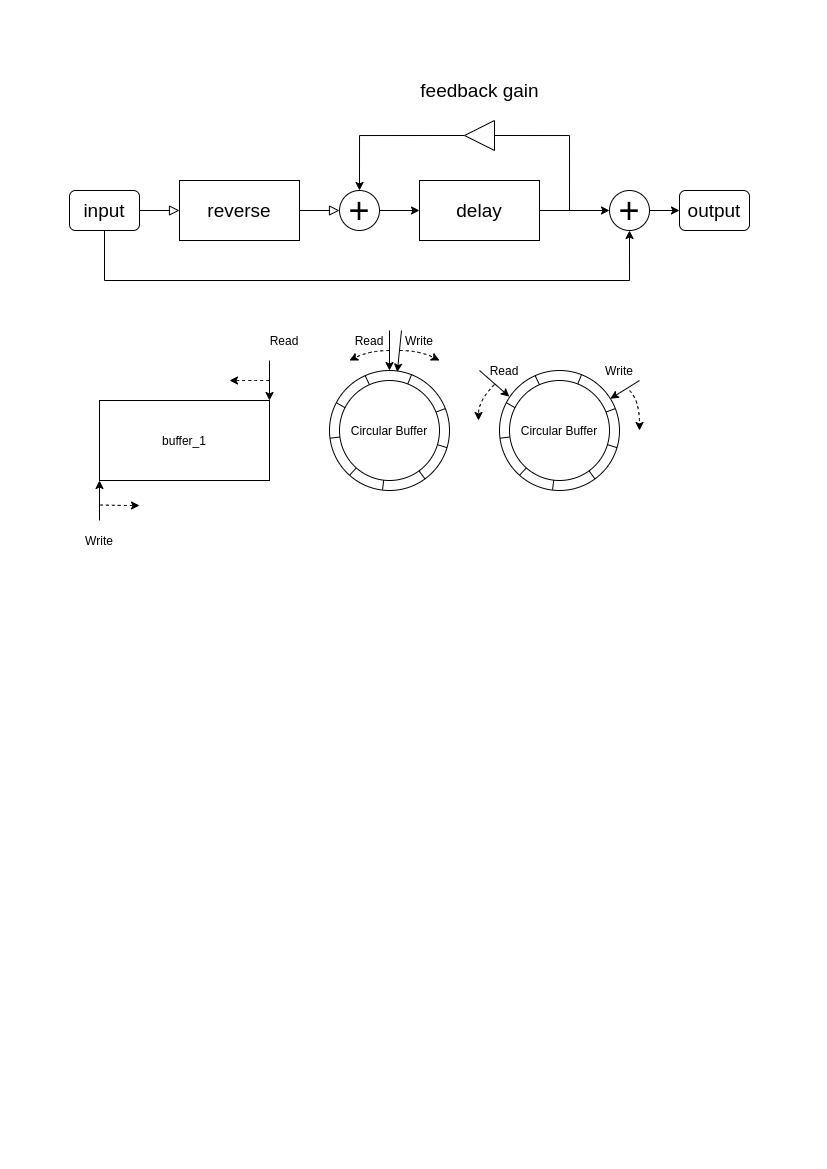

The diagram above was exported from draw.io. Its source (the exported page's mxGraphModel, read from the mxfile embedded in the PNG):
<mxGraphModel dx="981" dy="562" grid="1" gridSize="10" guides="1" tooltips="1" connect="1" arrows="1" fold="1" page="1" pageScale="1" pageWidth="827" pageHeight="1169" math="0" shadow="0">
  <root>
    <mxCell id="WIyWlLk6GJQsqaUBKTNV-0" />
    <mxCell id="WIyWlLk6GJQsqaUBKTNV-1" parent="WIyWlLk6GJQsqaUBKTNV-0" />
    <mxCell id="WIyWlLk6GJQsqaUBKTNV-2" value="" style="rounded=0;html=1;jettySize=auto;orthogonalLoop=1;fontSize=11;endArrow=block;endFill=0;endSize=8;strokeWidth=1;shadow=0;labelBackgroundColor=none;edgeStyle=orthogonalEdgeStyle;entryX=0;entryY=0.5;entryDx=0;entryDy=0;" parent="WIyWlLk6GJQsqaUBKTNV-1" source="WIyWlLk6GJQsqaUBKTNV-3" target="I1_L8X0XIBHIQkUBp4S2-0" edge="1">
      <mxGeometry relative="1" as="geometry">
        <mxPoint x="330" y="210" as="targetPoint" />
      </mxGeometry>
    </mxCell>
    <mxCell id="B7a_ZzzNSNJRoCI4yWPG-7" style="edgeStyle=orthogonalEdgeStyle;rounded=0;orthogonalLoop=1;jettySize=auto;html=1;exitX=0.5;exitY=1;exitDx=0;exitDy=0;entryX=0.5;entryY=1;entryDx=0;entryDy=0;" parent="WIyWlLk6GJQsqaUBKTNV-1" source="WIyWlLk6GJQsqaUBKTNV-3" target="B7a_ZzzNSNJRoCI4yWPG-3" edge="1">
      <mxGeometry relative="1" as="geometry">
        <Array as="points">
          <mxPoint x="105" y="280" />
          <mxPoint x="630" y="280" />
        </Array>
      </mxGeometry>
    </mxCell>
    <mxCell id="WIyWlLk6GJQsqaUBKTNV-3" value="&lt;font style=&quot;font-size: 19px&quot;&gt;input&lt;/font&gt;" style="rounded=1;whiteSpace=wrap;html=1;fontSize=12;glass=0;strokeWidth=1;shadow=0;" parent="WIyWlLk6GJQsqaUBKTNV-1" vertex="1">
      <mxGeometry x="70" y="190" width="70" height="40" as="geometry" />
    </mxCell>
    <mxCell id="B7a_ZzzNSNJRoCI4yWPG-5" style="edgeStyle=orthogonalEdgeStyle;rounded=0;orthogonalLoop=1;jettySize=auto;html=1;exitX=1;exitY=0.5;exitDx=0;exitDy=0;entryX=0;entryY=0.5;entryDx=0;entryDy=0;" parent="WIyWlLk6GJQsqaUBKTNV-1" source="B7a_ZzzNSNJRoCI4yWPG-0" target="B7a_ZzzNSNJRoCI4yWPG-3" edge="1">
      <mxGeometry relative="1" as="geometry" />
    </mxCell>
    <mxCell id="B7a_ZzzNSNJRoCI4yWPG-0" value="&lt;font style=&quot;font-size: 19px&quot;&gt;delay&lt;/font&gt;" style="rounded=0;whiteSpace=wrap;html=1;" parent="WIyWlLk6GJQsqaUBKTNV-1" vertex="1">
      <mxGeometry x="420" y="180" width="120" height="60" as="geometry" />
    </mxCell>
    <mxCell id="B7a_ZzzNSNJRoCI4yWPG-1" value="&lt;font style=&quot;font-size: 19px&quot;&gt;output&lt;/font&gt;" style="rounded=1;whiteSpace=wrap;html=1;fontSize=12;glass=0;strokeWidth=1;shadow=0;" parent="WIyWlLk6GJQsqaUBKTNV-1" vertex="1">
      <mxGeometry x="680" y="190" width="70" height="40" as="geometry" />
    </mxCell>
    <mxCell id="B7a_ZzzNSNJRoCI4yWPG-4" style="edgeStyle=orthogonalEdgeStyle;rounded=0;orthogonalLoop=1;jettySize=auto;html=1;exitX=1;exitY=0.5;exitDx=0;exitDy=0;entryX=0;entryY=0.5;entryDx=0;entryDy=0;" parent="WIyWlLk6GJQsqaUBKTNV-1" source="B7a_ZzzNSNJRoCI4yWPG-2" target="B7a_ZzzNSNJRoCI4yWPG-0" edge="1">
      <mxGeometry relative="1" as="geometry" />
    </mxCell>
    <mxCell id="B7a_ZzzNSNJRoCI4yWPG-2" value="&lt;font style=&quot;font-size: 36px&quot;&gt;+&lt;/font&gt;" style="ellipse;whiteSpace=wrap;html=1;" parent="WIyWlLk6GJQsqaUBKTNV-1" vertex="1">
      <mxGeometry x="340" y="190" width="40" height="40" as="geometry" />
    </mxCell>
    <mxCell id="B7a_ZzzNSNJRoCI4yWPG-6" style="edgeStyle=orthogonalEdgeStyle;rounded=0;orthogonalLoop=1;jettySize=auto;html=1;exitX=1;exitY=0.5;exitDx=0;exitDy=0;entryX=0;entryY=0.5;entryDx=0;entryDy=0;" parent="WIyWlLk6GJQsqaUBKTNV-1" source="B7a_ZzzNSNJRoCI4yWPG-3" target="B7a_ZzzNSNJRoCI4yWPG-1" edge="1">
      <mxGeometry relative="1" as="geometry" />
    </mxCell>
    <mxCell id="B7a_ZzzNSNJRoCI4yWPG-3" value="&lt;font style=&quot;font-size: 36px&quot;&gt;+&lt;/font&gt;" style="ellipse;whiteSpace=wrap;html=1;" parent="WIyWlLk6GJQsqaUBKTNV-1" vertex="1">
      <mxGeometry x="610" y="190" width="40" height="40" as="geometry" />
    </mxCell>
    <mxCell id="B7a_ZzzNSNJRoCI4yWPG-12" style="edgeStyle=orthogonalEdgeStyle;rounded=0;orthogonalLoop=1;jettySize=auto;html=1;exitX=1;exitY=0.5;exitDx=0;exitDy=0;entryX=0.5;entryY=0;entryDx=0;entryDy=0;" parent="WIyWlLk6GJQsqaUBKTNV-1" source="B7a_ZzzNSNJRoCI4yWPG-10" target="B7a_ZzzNSNJRoCI4yWPG-2" edge="1">
      <mxGeometry relative="1" as="geometry" />
    </mxCell>
    <mxCell id="B7a_ZzzNSNJRoCI4yWPG-13" style="edgeStyle=orthogonalEdgeStyle;rounded=0;orthogonalLoop=1;jettySize=auto;html=1;exitX=0;exitY=0.5;exitDx=0;exitDy=0;endArrow=none;endFill=0;" parent="WIyWlLk6GJQsqaUBKTNV-1" source="B7a_ZzzNSNJRoCI4yWPG-10" edge="1">
      <mxGeometry relative="1" as="geometry">
        <mxPoint x="570" y="210" as="targetPoint" />
      </mxGeometry>
    </mxCell>
    <mxCell id="B7a_ZzzNSNJRoCI4yWPG-10" value="" style="triangle;whiteSpace=wrap;html=1;rotation=-180;" parent="WIyWlLk6GJQsqaUBKTNV-1" vertex="1">
      <mxGeometry x="465" y="120" width="30" height="30" as="geometry" />
    </mxCell>
    <mxCell id="B7a_ZzzNSNJRoCI4yWPG-14" value="&lt;font style=&quot;font-size: 19px&quot;&gt;feedback gain&lt;/font&gt;" style="text;html=1;strokeColor=none;fillColor=none;align=center;verticalAlign=middle;whiteSpace=wrap;rounded=0;" parent="WIyWlLk6GJQsqaUBKTNV-1" vertex="1">
      <mxGeometry x="402.5" y="80" width="155" height="20" as="geometry" />
    </mxCell>
    <mxCell id="B7a_ZzzNSNJRoCI4yWPG-16" value="buffer_1" style="rounded=0;whiteSpace=wrap;html=1;" parent="WIyWlLk6GJQsqaUBKTNV-1" vertex="1">
      <mxGeometry x="100" y="400" width="170" height="80" as="geometry" />
    </mxCell>
    <mxCell id="I1_L8X0XIBHIQkUBp4S2-0" value="&lt;span style=&quot;font-size: 19px&quot;&gt;reverse&lt;br&gt;&lt;/span&gt;" style="rounded=0;whiteSpace=wrap;html=1;" vertex="1" parent="WIyWlLk6GJQsqaUBKTNV-1">
      <mxGeometry x="180" y="180" width="120" height="60" as="geometry" />
    </mxCell>
    <mxCell id="I1_L8X0XIBHIQkUBp4S2-1" value="" style="rounded=0;html=1;jettySize=auto;orthogonalLoop=1;fontSize=11;endArrow=block;endFill=0;endSize=8;strokeWidth=1;shadow=0;labelBackgroundColor=none;edgeStyle=orthogonalEdgeStyle;" edge="1" parent="WIyWlLk6GJQsqaUBKTNV-1" target="B7a_ZzzNSNJRoCI4yWPG-2">
      <mxGeometry relative="1" as="geometry">
        <mxPoint x="190" y="220" as="targetPoint" />
        <mxPoint x="300" y="210" as="sourcePoint" />
      </mxGeometry>
    </mxCell>
    <mxCell id="I1_L8X0XIBHIQkUBp4S2-4" value="" style="endArrow=classic;html=1;entryX=0;entryY=1;entryDx=0;entryDy=0;" edge="1" parent="WIyWlLk6GJQsqaUBKTNV-1">
      <mxGeometry width="50" height="50" relative="1" as="geometry">
        <mxPoint x="100" y="520" as="sourcePoint" />
        <mxPoint x="100" y="480" as="targetPoint" />
      </mxGeometry>
    </mxCell>
    <mxCell id="I1_L8X0XIBHIQkUBp4S2-5" value="" style="endArrow=classic;html=1;dashed=1;curved=1;" edge="1" parent="WIyWlLk6GJQsqaUBKTNV-1">
      <mxGeometry width="50" height="50" relative="1" as="geometry">
        <mxPoint x="100" y="504.5" as="sourcePoint" />
        <mxPoint x="140" y="505" as="targetPoint" />
        <Array as="points">
          <mxPoint x="120" y="505" />
        </Array>
      </mxGeometry>
    </mxCell>
    <mxCell id="I1_L8X0XIBHIQkUBp4S2-6" value="Write" style="text;html=1;strokeColor=none;fillColor=none;align=center;verticalAlign=middle;whiteSpace=wrap;rounded=0;" vertex="1" parent="WIyWlLk6GJQsqaUBKTNV-1">
      <mxGeometry x="80" y="530" width="40" height="20" as="geometry" />
    </mxCell>
    <mxCell id="I1_L8X0XIBHIQkUBp4S2-7" value="" style="endArrow=classic;html=1;entryX=0;entryY=0;entryDx=0;entryDy=0;" edge="1" parent="WIyWlLk6GJQsqaUBKTNV-1">
      <mxGeometry width="50" height="50" relative="1" as="geometry">
        <mxPoint x="270" y="359.9999999999999" as="sourcePoint" />
        <mxPoint x="270" y="399.9999999999999" as="targetPoint" />
      </mxGeometry>
    </mxCell>
    <mxCell id="I1_L8X0XIBHIQkUBp4S2-8" value="" style="endArrow=classic;html=1;dashed=1;curved=1;" edge="1" parent="WIyWlLk6GJQsqaUBKTNV-1">
      <mxGeometry width="50" height="50" relative="1" as="geometry">
        <mxPoint x="270" y="379.9999999999999" as="sourcePoint" />
        <mxPoint x="230" y="380" as="targetPoint" />
        <Array as="points">
          <mxPoint x="250" y="380" />
        </Array>
      </mxGeometry>
    </mxCell>
    <mxCell id="I1_L8X0XIBHIQkUBp4S2-9" value="Read" style="text;html=1;strokeColor=none;fillColor=none;align=center;verticalAlign=middle;whiteSpace=wrap;rounded=0;rotation=0;" vertex="1" parent="WIyWlLk6GJQsqaUBKTNV-1">
      <mxGeometry x="260" y="330" width="50" height="20" as="geometry" />
    </mxCell>
    <mxCell id="I1_L8X0XIBHIQkUBp4S2-11" value="" style="endArrow=classic;html=1;entryX=0.565;entryY=0.013;entryDx=0;entryDy=0;entryPerimeter=0;" edge="1" parent="WIyWlLk6GJQsqaUBKTNV-1" target="I1_L8X0XIBHIQkUBp4S2-17">
      <mxGeometry width="50" height="50" relative="1" as="geometry">
        <mxPoint x="402" y="330" as="sourcePoint" />
        <mxPoint x="500" y="360" as="targetPoint" />
        <Array as="points" />
      </mxGeometry>
    </mxCell>
    <mxCell id="I1_L8X0XIBHIQkUBp4S2-12" value="" style="endArrow=classic;html=1;dashed=1;curved=1;" edge="1" parent="WIyWlLk6GJQsqaUBKTNV-1">
      <mxGeometry width="50" height="50" relative="1" as="geometry">
        <mxPoint x="400" y="350" as="sourcePoint" />
        <mxPoint x="440" y="360" as="targetPoint" />
        <Array as="points">
          <mxPoint x="420" y="350" />
        </Array>
      </mxGeometry>
    </mxCell>
    <mxCell id="I1_L8X0XIBHIQkUBp4S2-13" value="" style="endArrow=classic;html=1;entryX=0;entryY=0;entryDx=0;entryDy=0;" edge="1" parent="WIyWlLk6GJQsqaUBKTNV-1">
      <mxGeometry width="50" height="50" relative="1" as="geometry">
        <mxPoint x="390" y="330" as="sourcePoint" />
        <mxPoint x="390" y="370" as="targetPoint" />
      </mxGeometry>
    </mxCell>
    <mxCell id="I1_L8X0XIBHIQkUBp4S2-14" value="" style="endArrow=classic;html=1;dashed=1;curved=1;" edge="1" parent="WIyWlLk6GJQsqaUBKTNV-1">
      <mxGeometry width="50" height="50" relative="1" as="geometry">
        <mxPoint x="390" y="350" as="sourcePoint" />
        <mxPoint x="350" y="360" as="targetPoint" />
        <Array as="points">
          <mxPoint x="370" y="350" />
        </Array>
      </mxGeometry>
    </mxCell>
    <mxCell id="I1_L8X0XIBHIQkUBp4S2-15" value="Write" style="text;html=1;strokeColor=none;fillColor=none;align=center;verticalAlign=middle;whiteSpace=wrap;rounded=0;" vertex="1" parent="WIyWlLk6GJQsqaUBKTNV-1">
      <mxGeometry x="400" y="330" width="40" height="20" as="geometry" />
    </mxCell>
    <mxCell id="I1_L8X0XIBHIQkUBp4S2-16" value="Read" style="text;html=1;strokeColor=none;fillColor=none;align=center;verticalAlign=middle;whiteSpace=wrap;rounded=0;rotation=0;" vertex="1" parent="WIyWlLk6GJQsqaUBKTNV-1">
      <mxGeometry x="345" y="330" width="50" height="20" as="geometry" />
    </mxCell>
    <mxCell id="I1_L8X0XIBHIQkUBp4S2-17" value="" style="ellipse;whiteSpace=wrap;html=1;" vertex="1" parent="WIyWlLk6GJQsqaUBKTNV-1">
      <mxGeometry x="330" y="370" width="120" height="120" as="geometry" />
    </mxCell>
    <mxCell id="I1_L8X0XIBHIQkUBp4S2-18" value="Circular Buffer" style="ellipse;whiteSpace=wrap;html=1;" vertex="1" parent="WIyWlLk6GJQsqaUBKTNV-1">
      <mxGeometry x="340" y="380" width="100" height="100" as="geometry" />
    </mxCell>
    <mxCell id="I1_L8X0XIBHIQkUBp4S2-19" value="" style="endArrow=classic;html=1;" edge="1" parent="WIyWlLk6GJQsqaUBKTNV-1">
      <mxGeometry width="50" height="50" relative="1" as="geometry">
        <mxPoint x="640" y="380" as="sourcePoint" />
        <mxPoint x="610.8798982403052" y="398.20006359980914" as="targetPoint" />
      </mxGeometry>
    </mxCell>
    <mxCell id="I1_L8X0XIBHIQkUBp4S2-20" value="" style="endArrow=classic;html=1;dashed=1;curved=1;" edge="1" parent="WIyWlLk6GJQsqaUBKTNV-1">
      <mxGeometry width="50" height="50" relative="1" as="geometry">
        <mxPoint x="630" y="390" as="sourcePoint" />
        <mxPoint x="640" y="430" as="targetPoint" />
        <Array as="points">
          <mxPoint x="640" y="400" />
        </Array>
      </mxGeometry>
    </mxCell>
    <mxCell id="I1_L8X0XIBHIQkUBp4S2-21" value="" style="endArrow=classic;html=1;entryX=0.082;entryY=0.218;entryDx=0;entryDy=0;entryPerimeter=0;" edge="1" parent="WIyWlLk6GJQsqaUBKTNV-1" target="I1_L8X0XIBHIQkUBp4S2-37">
      <mxGeometry width="50" height="50" relative="1" as="geometry">
        <mxPoint x="480" y="370" as="sourcePoint" />
        <mxPoint x="508.7600000000001" y="396.28" as="targetPoint" />
      </mxGeometry>
    </mxCell>
    <mxCell id="I1_L8X0XIBHIQkUBp4S2-22" value="" style="endArrow=classic;html=1;dashed=1;curved=1;" edge="1" parent="WIyWlLk6GJQsqaUBKTNV-1">
      <mxGeometry width="50" height="50" relative="1" as="geometry">
        <mxPoint x="495" y="384" as="sourcePoint" />
        <mxPoint x="479" y="420" as="targetPoint" />
        <Array as="points">
          <mxPoint x="479" y="400" />
        </Array>
      </mxGeometry>
    </mxCell>
    <mxCell id="I1_L8X0XIBHIQkUBp4S2-23" value="Write" style="text;html=1;strokeColor=none;fillColor=none;align=center;verticalAlign=middle;whiteSpace=wrap;rounded=0;" vertex="1" parent="WIyWlLk6GJQsqaUBKTNV-1">
      <mxGeometry x="600" y="360" width="40" height="20" as="geometry" />
    </mxCell>
    <mxCell id="I1_L8X0XIBHIQkUBp4S2-24" value="Read" style="text;html=1;strokeColor=none;fillColor=none;align=center;verticalAlign=middle;whiteSpace=wrap;rounded=0;rotation=0;" vertex="1" parent="WIyWlLk6GJQsqaUBKTNV-1">
      <mxGeometry x="480" y="360" width="50" height="20" as="geometry" />
    </mxCell>
    <mxCell id="I1_L8X0XIBHIQkUBp4S2-27" value="" style="endArrow=none;html=1;entryX=0.003;entryY=0.565;entryDx=0;entryDy=0;exitX=0.007;exitY=0.564;exitDx=0;exitDy=0;exitPerimeter=0;entryPerimeter=0;" edge="1" parent="WIyWlLk6GJQsqaUBKTNV-1" source="I1_L8X0XIBHIQkUBp4S2-17" target="I1_L8X0XIBHIQkUBp4S2-18">
      <mxGeometry width="50" height="50" relative="1" as="geometry">
        <mxPoint x="330" y="480" as="sourcePoint" />
        <mxPoint x="380" y="430" as="targetPoint" />
      </mxGeometry>
    </mxCell>
    <mxCell id="I1_L8X0XIBHIQkUBp4S2-28" value="" style="endArrow=none;html=1;exitX=0.17;exitY=0.87;exitDx=0;exitDy=0;entryX=0.168;entryY=0.874;entryDx=0;entryDy=0;entryPerimeter=0;exitPerimeter=0;" edge="1" parent="WIyWlLk6GJQsqaUBKTNV-1" source="I1_L8X0XIBHIQkUBp4S2-17" target="I1_L8X0XIBHIQkUBp4S2-18">
      <mxGeometry width="50" height="50" relative="1" as="geometry">
        <mxPoint x="357.57359312880703" y="482.42640687119297" as="sourcePoint" />
        <mxPoint x="365" y="475" as="targetPoint" />
      </mxGeometry>
    </mxCell>
    <mxCell id="I1_L8X0XIBHIQkUBp4S2-29" value="" style="endArrow=none;html=1;exitX=0.442;exitY=0.993;exitDx=0;exitDy=0;exitPerimeter=0;entryX=0.442;entryY=0.998;entryDx=0;entryDy=0;entryPerimeter=0;" edge="1" parent="WIyWlLk6GJQsqaUBKTNV-1" source="I1_L8X0XIBHIQkUBp4S2-17" target="I1_L8X0XIBHIQkUBp4S2-18">
      <mxGeometry width="50" height="50" relative="1" as="geometry">
        <mxPoint x="371.79999999999995" y="493.64" as="sourcePoint" />
        <mxPoint x="384" y="480" as="targetPoint" />
      </mxGeometry>
    </mxCell>
    <mxCell id="I1_L8X0XIBHIQkUBp4S2-30" value="" style="endArrow=none;html=1;exitX=0.055;exitY=0.272;exitDx=0;exitDy=0;entryX=0.055;entryY=0.267;entryDx=0;entryDy=0;entryPerimeter=0;exitPerimeter=0;" edge="1" parent="WIyWlLk6GJQsqaUBKTNV-1" source="I1_L8X0XIBHIQkUBp4S2-18" target="I1_L8X0XIBHIQkUBp4S2-17">
      <mxGeometry width="50" height="50" relative="1" as="geometry">
        <mxPoint x="392.43999999999994" y="499.15999999999997" as="sourcePoint" />
        <mxPoint x="394.20000000000005" y="490.1" as="targetPoint" />
      </mxGeometry>
    </mxCell>
    <mxCell id="I1_L8X0XIBHIQkUBp4S2-31" value="" style="endArrow=none;html=1;exitX=0.796;exitY=0.904;exitDx=0;exitDy=0;entryX=0.795;entryY=0.903;entryDx=0;entryDy=0;entryPerimeter=0;exitPerimeter=0;" edge="1" parent="WIyWlLk6GJQsqaUBKTNV-1" source="I1_L8X0XIBHIQkUBp4S2-17" target="I1_L8X0XIBHIQkUBp4S2-18">
      <mxGeometry width="50" height="50" relative="1" as="geometry">
        <mxPoint x="402.43999999999994" y="509.15999999999997" as="sourcePoint" />
        <mxPoint x="404.20000000000005" y="500.1" as="targetPoint" />
      </mxGeometry>
    </mxCell>
    <mxCell id="I1_L8X0XIBHIQkUBp4S2-32" value="" style="endArrow=none;html=1;exitX=0.964;exitY=0.318;exitDx=0;exitDy=0;entryX=0.966;entryY=0.315;entryDx=0;entryDy=0;entryPerimeter=0;exitPerimeter=0;" edge="1" parent="WIyWlLk6GJQsqaUBKTNV-1" source="I1_L8X0XIBHIQkUBp4S2-17" target="I1_L8X0XIBHIQkUBp4S2-18">
      <mxGeometry width="50" height="50" relative="1" as="geometry">
        <mxPoint x="412.43999999999994" y="519.16" as="sourcePoint" />
        <mxPoint x="414.20000000000005" y="510.1" as="targetPoint" />
      </mxGeometry>
    </mxCell>
    <mxCell id="I1_L8X0XIBHIQkUBp4S2-34" value="" style="endArrow=none;html=1;exitX=0.979;exitY=0.643;exitDx=0;exitDy=0;entryX=0.978;entryY=0.641;entryDx=0;entryDy=0;entryPerimeter=0;exitPerimeter=0;" edge="1" parent="WIyWlLk6GJQsqaUBKTNV-1" source="I1_L8X0XIBHIQkUBp4S2-17" target="I1_L8X0XIBHIQkUBp4S2-18">
      <mxGeometry width="50" height="50" relative="1" as="geometry">
        <mxPoint x="449.91999999999996" y="474.55999999999995" as="sourcePoint" />
        <mxPoint x="441.79999999999995" y="468.29999999999995" as="targetPoint" />
      </mxGeometry>
    </mxCell>
    <mxCell id="I1_L8X0XIBHIQkUBp4S2-35" value="" style="endArrow=none;html=1;exitX=0.682;exitY=0.036;exitDx=0;exitDy=0;entryX=0.685;entryY=0.032;entryDx=0;entryDy=0;entryPerimeter=0;exitPerimeter=0;" edge="1" parent="WIyWlLk6GJQsqaUBKTNV-1" source="I1_L8X0XIBHIQkUBp4S2-18" target="I1_L8X0XIBHIQkUBp4S2-17">
      <mxGeometry width="50" height="50" relative="1" as="geometry">
        <mxPoint x="456.52" y="418.03999999999996" as="sourcePoint" />
        <mxPoint x="446.6" y="421.5" as="targetPoint" />
      </mxGeometry>
    </mxCell>
    <mxCell id="I1_L8X0XIBHIQkUBp4S2-36" value="" style="endArrow=none;html=1;exitX=0.3;exitY=0.043;exitDx=0;exitDy=0;exitPerimeter=0;entryX=0.297;entryY=0.043;entryDx=0;entryDy=0;entryPerimeter=0;" edge="1" parent="WIyWlLk6GJQsqaUBKTNV-1" source="I1_L8X0XIBHIQkUBp4S2-18" target="I1_L8X0XIBHIQkUBp4S2-17">
      <mxGeometry width="50" height="50" relative="1" as="geometry">
        <mxPoint x="418.1" y="392.4000000000001" as="sourcePoint" />
        <mxPoint x="366" y="376" as="targetPoint" />
      </mxGeometry>
    </mxCell>
    <mxCell id="I1_L8X0XIBHIQkUBp4S2-37" value="" style="ellipse;whiteSpace=wrap;html=1;" vertex="1" parent="WIyWlLk6GJQsqaUBKTNV-1">
      <mxGeometry x="500" y="370" width="120" height="120" as="geometry" />
    </mxCell>
    <mxCell id="I1_L8X0XIBHIQkUBp4S2-38" value="Circular Buffer" style="ellipse;whiteSpace=wrap;html=1;" vertex="1" parent="WIyWlLk6GJQsqaUBKTNV-1">
      <mxGeometry x="510" y="380" width="100" height="100" as="geometry" />
    </mxCell>
    <mxCell id="I1_L8X0XIBHIQkUBp4S2-39" value="" style="endArrow=none;html=1;entryX=0.003;entryY=0.565;entryDx=0;entryDy=0;exitX=0.007;exitY=0.564;exitDx=0;exitDy=0;exitPerimeter=0;entryPerimeter=0;" edge="1" parent="WIyWlLk6GJQsqaUBKTNV-1" source="I1_L8X0XIBHIQkUBp4S2-37" target="I1_L8X0XIBHIQkUBp4S2-38">
      <mxGeometry width="50" height="50" relative="1" as="geometry">
        <mxPoint x="500" y="480" as="sourcePoint" />
        <mxPoint x="550" y="430" as="targetPoint" />
      </mxGeometry>
    </mxCell>
    <mxCell id="I1_L8X0XIBHIQkUBp4S2-40" value="" style="endArrow=none;html=1;exitX=0.17;exitY=0.87;exitDx=0;exitDy=0;entryX=0.168;entryY=0.874;entryDx=0;entryDy=0;entryPerimeter=0;exitPerimeter=0;" edge="1" parent="WIyWlLk6GJQsqaUBKTNV-1" source="I1_L8X0XIBHIQkUBp4S2-37" target="I1_L8X0XIBHIQkUBp4S2-38">
      <mxGeometry width="50" height="50" relative="1" as="geometry">
        <mxPoint x="527.573593128807" y="482.42640687119297" as="sourcePoint" />
        <mxPoint x="535" y="475" as="targetPoint" />
      </mxGeometry>
    </mxCell>
    <mxCell id="I1_L8X0XIBHIQkUBp4S2-41" value="" style="endArrow=none;html=1;exitX=0.442;exitY=0.993;exitDx=0;exitDy=0;exitPerimeter=0;entryX=0.442;entryY=0.998;entryDx=0;entryDy=0;entryPerimeter=0;" edge="1" parent="WIyWlLk6GJQsqaUBKTNV-1" source="I1_L8X0XIBHIQkUBp4S2-37" target="I1_L8X0XIBHIQkUBp4S2-38">
      <mxGeometry width="50" height="50" relative="1" as="geometry">
        <mxPoint x="541.8" y="493.64" as="sourcePoint" />
        <mxPoint x="554" y="480" as="targetPoint" />
      </mxGeometry>
    </mxCell>
    <mxCell id="I1_L8X0XIBHIQkUBp4S2-42" value="" style="endArrow=none;html=1;exitX=0.055;exitY=0.272;exitDx=0;exitDy=0;entryX=0.055;entryY=0.267;entryDx=0;entryDy=0;entryPerimeter=0;exitPerimeter=0;" edge="1" parent="WIyWlLk6GJQsqaUBKTNV-1" source="I1_L8X0XIBHIQkUBp4S2-38" target="I1_L8X0XIBHIQkUBp4S2-37">
      <mxGeometry width="50" height="50" relative="1" as="geometry">
        <mxPoint x="562.4399999999999" y="499.15999999999997" as="sourcePoint" />
        <mxPoint x="564.2" y="490.1" as="targetPoint" />
      </mxGeometry>
    </mxCell>
    <mxCell id="I1_L8X0XIBHIQkUBp4S2-43" value="" style="endArrow=none;html=1;exitX=0.796;exitY=0.904;exitDx=0;exitDy=0;entryX=0.795;entryY=0.903;entryDx=0;entryDy=0;entryPerimeter=0;exitPerimeter=0;" edge="1" parent="WIyWlLk6GJQsqaUBKTNV-1" source="I1_L8X0XIBHIQkUBp4S2-37" target="I1_L8X0XIBHIQkUBp4S2-38">
      <mxGeometry width="50" height="50" relative="1" as="geometry">
        <mxPoint x="572.4399999999999" y="509.15999999999997" as="sourcePoint" />
        <mxPoint x="574.2" y="500.1" as="targetPoint" />
      </mxGeometry>
    </mxCell>
    <mxCell id="I1_L8X0XIBHIQkUBp4S2-44" value="" style="endArrow=none;html=1;exitX=0.964;exitY=0.318;exitDx=0;exitDy=0;entryX=0.966;entryY=0.315;entryDx=0;entryDy=0;entryPerimeter=0;exitPerimeter=0;" edge="1" parent="WIyWlLk6GJQsqaUBKTNV-1" source="I1_L8X0XIBHIQkUBp4S2-37" target="I1_L8X0XIBHIQkUBp4S2-38">
      <mxGeometry width="50" height="50" relative="1" as="geometry">
        <mxPoint x="582.4399999999999" y="519.16" as="sourcePoint" />
        <mxPoint x="584.2" y="510.1" as="targetPoint" />
      </mxGeometry>
    </mxCell>
    <mxCell id="I1_L8X0XIBHIQkUBp4S2-45" value="" style="endArrow=none;html=1;exitX=0.979;exitY=0.643;exitDx=0;exitDy=0;entryX=0.978;entryY=0.641;entryDx=0;entryDy=0;entryPerimeter=0;exitPerimeter=0;" edge="1" parent="WIyWlLk6GJQsqaUBKTNV-1" source="I1_L8X0XIBHIQkUBp4S2-37" target="I1_L8X0XIBHIQkUBp4S2-38">
      <mxGeometry width="50" height="50" relative="1" as="geometry">
        <mxPoint x="619.92" y="474.55999999999995" as="sourcePoint" />
        <mxPoint x="611.8" y="468.29999999999995" as="targetPoint" />
      </mxGeometry>
    </mxCell>
    <mxCell id="I1_L8X0XIBHIQkUBp4S2-46" value="" style="endArrow=none;html=1;exitX=0.682;exitY=0.036;exitDx=0;exitDy=0;entryX=0.685;entryY=0.032;entryDx=0;entryDy=0;entryPerimeter=0;exitPerimeter=0;" edge="1" parent="WIyWlLk6GJQsqaUBKTNV-1" source="I1_L8X0XIBHIQkUBp4S2-38" target="I1_L8X0XIBHIQkUBp4S2-37">
      <mxGeometry width="50" height="50" relative="1" as="geometry">
        <mxPoint x="626.52" y="418.03999999999996" as="sourcePoint" />
        <mxPoint x="616.6" y="421.5" as="targetPoint" />
      </mxGeometry>
    </mxCell>
    <mxCell id="I1_L8X0XIBHIQkUBp4S2-47" value="" style="endArrow=none;html=1;exitX=0.3;exitY=0.043;exitDx=0;exitDy=0;exitPerimeter=0;entryX=0.297;entryY=0.043;entryDx=0;entryDy=0;entryPerimeter=0;" edge="1" parent="WIyWlLk6GJQsqaUBKTNV-1" source="I1_L8X0XIBHIQkUBp4S2-38" target="I1_L8X0XIBHIQkUBp4S2-37">
      <mxGeometry width="50" height="50" relative="1" as="geometry">
        <mxPoint x="588.1" y="392.4000000000001" as="sourcePoint" />
        <mxPoint x="536" y="376" as="targetPoint" />
      </mxGeometry>
    </mxCell>
  </root>
</mxGraphModel>